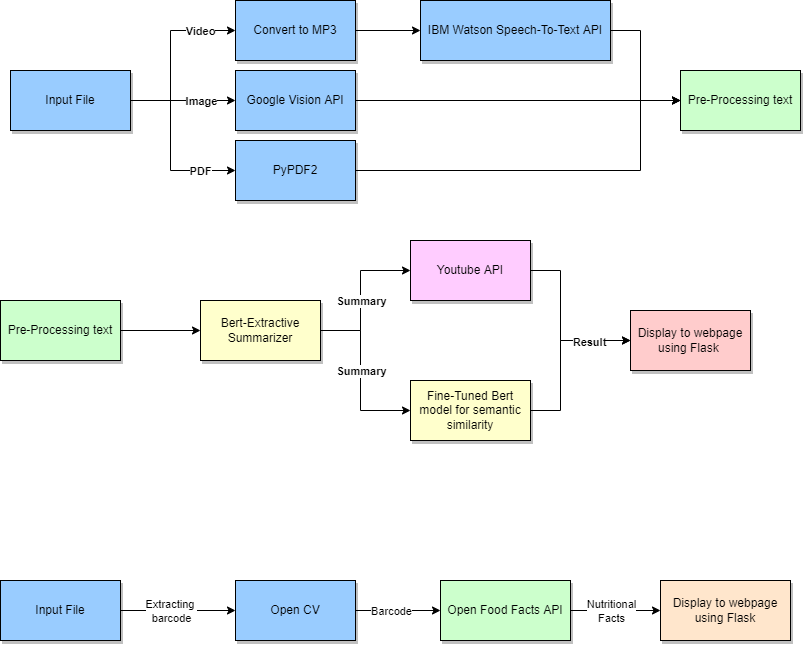

The diagram above was exported from draw.io. Its source (the exported page's mxGraphModel, read from the mxfile embedded in the PNG):
<mxGraphModel dx="1574" dy="766" grid="1" gridSize="10" guides="1" tooltips="1" connect="1" arrows="1" fold="1" page="1" pageScale="1" pageWidth="850" pageHeight="1100" math="0" shadow="0">
  <root>
    <mxCell id="0" />
    <mxCell id="1" parent="0" />
    <mxCell id="e30vLvhT1QttE0is4ILQ-9" style="edgeStyle=orthogonalEdgeStyle;rounded=0;orthogonalLoop=1;jettySize=auto;html=1;exitX=1;exitY=0.5;exitDx=0;exitDy=0;entryX=0;entryY=0.5;entryDx=0;entryDy=0;" edge="1" parent="1" source="e30vLvhT1QttE0is4ILQ-1" target="e30vLvhT1QttE0is4ILQ-8">
      <mxGeometry relative="1" as="geometry" />
    </mxCell>
    <mxCell id="e30vLvhT1QttE0is4ILQ-33" value="&lt;b&gt;Image&lt;/b&gt;" style="edgeLabel;html=1;align=center;verticalAlign=middle;resizable=0;points=[];" vertex="1" connectable="0" parent="e30vLvhT1QttE0is4ILQ-9">
      <mxGeometry x="0.3959" y="1" relative="1" as="geometry">
        <mxPoint x="-3" y="1" as="offset" />
      </mxGeometry>
    </mxCell>
    <mxCell id="e30vLvhT1QttE0is4ILQ-10" style="edgeStyle=orthogonalEdgeStyle;rounded=0;orthogonalLoop=1;jettySize=auto;html=1;exitX=1;exitY=0.5;exitDx=0;exitDy=0;entryX=0;entryY=0.5;entryDx=0;entryDy=0;shadow=0;" edge="1" parent="1" source="e30vLvhT1QttE0is4ILQ-1" target="e30vLvhT1QttE0is4ILQ-6">
      <mxGeometry relative="1" as="geometry">
        <Array as="points">
          <mxPoint x="190" y="120" />
          <mxPoint x="190" y="50" />
        </Array>
      </mxGeometry>
    </mxCell>
    <mxCell id="e30vLvhT1QttE0is4ILQ-12" value="&lt;b&gt;Video&lt;/b&gt;" style="edgeLabel;html=1;align=center;verticalAlign=middle;resizable=0;points=[];" vertex="1" connectable="0" parent="e30vLvhT1QttE0is4ILQ-10">
      <mxGeometry x="0.3785" y="1" relative="1" as="geometry">
        <mxPoint x="19" y="1" as="offset" />
      </mxGeometry>
    </mxCell>
    <mxCell id="e30vLvhT1QttE0is4ILQ-11" style="edgeStyle=orthogonalEdgeStyle;rounded=0;orthogonalLoop=1;jettySize=auto;html=1;exitX=1;exitY=0.5;exitDx=0;exitDy=0;entryX=0;entryY=0.5;entryDx=0;entryDy=0;" edge="1" parent="1" source="e30vLvhT1QttE0is4ILQ-1" target="e30vLvhT1QttE0is4ILQ-7">
      <mxGeometry relative="1" as="geometry">
        <Array as="points">
          <mxPoint x="190" y="120" />
          <mxPoint x="190" y="190" />
        </Array>
      </mxGeometry>
    </mxCell>
    <mxCell id="e30vLvhT1QttE0is4ILQ-34" value="&lt;b&gt;PDF&lt;/b&gt;" style="edgeLabel;html=1;align=center;verticalAlign=middle;resizable=0;points=[];" vertex="1" connectable="0" parent="e30vLvhT1QttE0is4ILQ-11">
      <mxGeometry x="0.6211" y="1" relative="1" as="geometry">
        <mxPoint x="-2" y="1" as="offset" />
      </mxGeometry>
    </mxCell>
    <mxCell id="e30vLvhT1QttE0is4ILQ-1" value="Input File" style="rounded=0;whiteSpace=wrap;html=1;fillColor=#99CCFF;shadow=1;" vertex="1" parent="1">
      <mxGeometry x="30" y="90" width="120" height="60" as="geometry" />
    </mxCell>
    <mxCell id="e30vLvhT1QttE0is4ILQ-15" style="edgeStyle=orthogonalEdgeStyle;rounded=0;orthogonalLoop=1;jettySize=auto;html=1;exitX=1;exitY=0.5;exitDx=0;exitDy=0;entryX=0;entryY=0.5;entryDx=0;entryDy=0;" edge="1" parent="1" source="e30vLvhT1QttE0is4ILQ-6" target="e30vLvhT1QttE0is4ILQ-14">
      <mxGeometry relative="1" as="geometry" />
    </mxCell>
    <mxCell id="e30vLvhT1QttE0is4ILQ-6" value="Convert to MP3" style="rounded=0;whiteSpace=wrap;html=1;fillColor=#99CCFF;shadow=1;" vertex="1" parent="1">
      <mxGeometry x="255" y="20" width="120" height="60" as="geometry" />
    </mxCell>
    <mxCell id="e30vLvhT1QttE0is4ILQ-42" style="edgeStyle=orthogonalEdgeStyle;rounded=0;orthogonalLoop=1;jettySize=auto;html=1;exitX=1;exitY=0.5;exitDx=0;exitDy=0;shadow=0;entryX=0;entryY=0.5;entryDx=0;entryDy=0;" edge="1" parent="1" source="e30vLvhT1QttE0is4ILQ-7" target="e30vLvhT1QttE0is4ILQ-17">
      <mxGeometry relative="1" as="geometry">
        <mxPoint x="600" y="160" as="targetPoint" />
        <Array as="points">
          <mxPoint x="660" y="190" />
          <mxPoint x="660" y="120" />
        </Array>
      </mxGeometry>
    </mxCell>
    <mxCell id="e30vLvhT1QttE0is4ILQ-7" value="PyPDF2" style="rounded=0;whiteSpace=wrap;html=1;fillColor=#99CCFF;shadow=1;" vertex="1" parent="1">
      <mxGeometry x="255" y="160" width="120" height="60" as="geometry" />
    </mxCell>
    <mxCell id="e30vLvhT1QttE0is4ILQ-41" style="edgeStyle=orthogonalEdgeStyle;rounded=0;orthogonalLoop=1;jettySize=auto;html=1;exitX=1;exitY=0.5;exitDx=0;exitDy=0;entryX=0;entryY=0.5;entryDx=0;entryDy=0;shadow=0;" edge="1" parent="1" source="e30vLvhT1QttE0is4ILQ-8" target="e30vLvhT1QttE0is4ILQ-17">
      <mxGeometry relative="1" as="geometry" />
    </mxCell>
    <mxCell id="e30vLvhT1QttE0is4ILQ-8" value="Google Vision API" style="rounded=0;whiteSpace=wrap;html=1;fillColor=#99CCFF;shadow=1;" vertex="1" parent="1">
      <mxGeometry x="255" y="90" width="120" height="60" as="geometry" />
    </mxCell>
    <mxCell id="e30vLvhT1QttE0is4ILQ-40" style="edgeStyle=orthogonalEdgeStyle;rounded=0;orthogonalLoop=1;jettySize=auto;html=1;exitX=1;exitY=0.5;exitDx=0;exitDy=0;entryX=0;entryY=0.5;entryDx=0;entryDy=0;shadow=0;" edge="1" parent="1" source="e30vLvhT1QttE0is4ILQ-14" target="e30vLvhT1QttE0is4ILQ-17">
      <mxGeometry relative="1" as="geometry">
        <Array as="points">
          <mxPoint x="660" y="50" />
          <mxPoint x="660" y="120" />
        </Array>
      </mxGeometry>
    </mxCell>
    <mxCell id="e30vLvhT1QttE0is4ILQ-14" value="IBM Watson Speech-To-Text API" style="rounded=0;whiteSpace=wrap;html=1;fillColor=#99CCFF;shadow=1;" vertex="1" parent="1">
      <mxGeometry x="440" y="20" width="190" height="60" as="geometry" />
    </mxCell>
    <mxCell id="e30vLvhT1QttE0is4ILQ-17" value="Pre-Processing text" style="rounded=0;whiteSpace=wrap;html=1;fillColor=#CCFFCC;shadow=1;" vertex="1" parent="1">
      <mxGeometry x="700" y="90" width="120" height="60" as="geometry" />
    </mxCell>
    <mxCell id="e30vLvhT1QttE0is4ILQ-27" style="edgeStyle=orthogonalEdgeStyle;rounded=0;orthogonalLoop=1;jettySize=auto;html=1;exitX=1;exitY=0.5;exitDx=0;exitDy=0;entryX=0;entryY=0.5;entryDx=0;entryDy=0;" edge="1" parent="1" source="e30vLvhT1QttE0is4ILQ-21" target="e30vLvhT1QttE0is4ILQ-23">
      <mxGeometry relative="1" as="geometry">
        <Array as="points">
          <mxPoint x="380" y="350" />
          <mxPoint x="380" y="430" />
        </Array>
      </mxGeometry>
    </mxCell>
    <mxCell id="e30vLvhT1QttE0is4ILQ-37" value="&lt;b&gt;Summary&lt;/b&gt;" style="edgeLabel;html=1;align=center;verticalAlign=middle;resizable=0;points=[];" vertex="1" connectable="0" parent="e30vLvhT1QttE0is4ILQ-27">
      <mxGeometry x="-0.3159" y="-1" relative="1" as="geometry">
        <mxPoint x="1" y="22" as="offset" />
      </mxGeometry>
    </mxCell>
    <mxCell id="e30vLvhT1QttE0is4ILQ-44" style="edgeStyle=orthogonalEdgeStyle;rounded=0;orthogonalLoop=1;jettySize=auto;html=1;exitX=1;exitY=0.5;exitDx=0;exitDy=0;entryX=0;entryY=0.5;entryDx=0;entryDy=0;shadow=0;" edge="1" parent="1" source="e30vLvhT1QttE0is4ILQ-21" target="e30vLvhT1QttE0is4ILQ-29">
      <mxGeometry relative="1" as="geometry">
        <Array as="points">
          <mxPoint x="380" y="350" />
          <mxPoint x="380" y="290" />
        </Array>
      </mxGeometry>
    </mxCell>
    <mxCell id="e30vLvhT1QttE0is4ILQ-45" value="&lt;b&gt;Summary&lt;/b&gt;" style="edgeLabel;html=1;align=center;verticalAlign=middle;resizable=0;points=[];" vertex="1" connectable="0" parent="e30vLvhT1QttE0is4ILQ-44">
      <mxGeometry x="0.3018" y="-2" relative="1" as="geometry">
        <mxPoint x="-2" y="28" as="offset" />
      </mxGeometry>
    </mxCell>
    <mxCell id="e30vLvhT1QttE0is4ILQ-21" value="Bert-Extractive Summarizer" style="rounded=0;whiteSpace=wrap;html=1;fillColor=#FFFFCC;shadow=1;" vertex="1" parent="1">
      <mxGeometry x="220" y="320" width="120" height="60" as="geometry" />
    </mxCell>
    <mxCell id="e30vLvhT1QttE0is4ILQ-49" style="edgeStyle=orthogonalEdgeStyle;rounded=0;orthogonalLoop=1;jettySize=auto;html=1;exitX=1;exitY=0.5;exitDx=0;exitDy=0;shadow=0;entryX=0;entryY=0.5;entryDx=0;entryDy=0;" edge="1" parent="1" source="e30vLvhT1QttE0is4ILQ-23" target="e30vLvhT1QttE0is4ILQ-25">
      <mxGeometry relative="1" as="geometry">
        <mxPoint x="580" y="380" as="targetPoint" />
        <Array as="points">
          <mxPoint x="580" y="430" />
          <mxPoint x="580" y="360" />
        </Array>
      </mxGeometry>
    </mxCell>
    <mxCell id="e30vLvhT1QttE0is4ILQ-23" value="Fine-Tuned Bert model for semantic similarity" style="rounded=0;whiteSpace=wrap;html=1;fillColor=#FFFFCC;shadow=1;" vertex="1" parent="1">
      <mxGeometry x="430" y="400" width="120" height="60" as="geometry" />
    </mxCell>
    <mxCell id="e30vLvhT1QttE0is4ILQ-25" value="Display to webpage using Flask&amp;nbsp;" style="rounded=0;whiteSpace=wrap;html=1;fillColor=#FFCCCC;shadow=1;" vertex="1" parent="1">
      <mxGeometry x="650" y="330" width="120" height="60" as="geometry" />
    </mxCell>
    <mxCell id="e30vLvhT1QttE0is4ILQ-48" style="edgeStyle=orthogonalEdgeStyle;rounded=0;orthogonalLoop=1;jettySize=auto;html=1;exitX=1;exitY=0.5;exitDx=0;exitDy=0;entryX=0;entryY=0.5;entryDx=0;entryDy=0;shadow=0;" edge="1" parent="1" source="e30vLvhT1QttE0is4ILQ-29" target="e30vLvhT1QttE0is4ILQ-25">
      <mxGeometry relative="1" as="geometry">
        <Array as="points">
          <mxPoint x="580" y="290" />
          <mxPoint x="580" y="360" />
        </Array>
      </mxGeometry>
    </mxCell>
    <mxCell id="e30vLvhT1QttE0is4ILQ-50" value="&lt;b&gt;Result&lt;/b&gt;" style="edgeLabel;html=1;align=center;verticalAlign=middle;resizable=0;points=[];" vertex="1" connectable="0" parent="e30vLvhT1QttE0is4ILQ-48">
      <mxGeometry x="0.5161" y="-1" relative="1" as="geometry">
        <mxPoint as="offset" />
      </mxGeometry>
    </mxCell>
    <mxCell id="e30vLvhT1QttE0is4ILQ-29" value="Youtube API" style="rounded=0;whiteSpace=wrap;html=1;fillColor=#FFCCFF;shadow=1;" vertex="1" parent="1">
      <mxGeometry x="430" y="260" width="120" height="60" as="geometry" />
    </mxCell>
    <mxCell id="e30vLvhT1QttE0is4ILQ-47" style="edgeStyle=orthogonalEdgeStyle;rounded=0;orthogonalLoop=1;jettySize=auto;html=1;exitX=1;exitY=0.5;exitDx=0;exitDy=0;shadow=0;" edge="1" parent="1" source="e30vLvhT1QttE0is4ILQ-46" target="e30vLvhT1QttE0is4ILQ-21">
      <mxGeometry relative="1" as="geometry" />
    </mxCell>
    <mxCell id="e30vLvhT1QttE0is4ILQ-46" value="Pre-Processing text" style="rounded=0;whiteSpace=wrap;html=1;fillColor=#CCFFCC;shadow=1;" vertex="1" parent="1">
      <mxGeometry x="20" y="320" width="120" height="60" as="geometry" />
    </mxCell>
    <mxCell id="e30vLvhT1QttE0is4ILQ-57" value="" style="edgeStyle=orthogonalEdgeStyle;rounded=0;orthogonalLoop=1;jettySize=auto;html=1;shadow=0;" edge="1" parent="1" source="e30vLvhT1QttE0is4ILQ-51" target="e30vLvhT1QttE0is4ILQ-56">
      <mxGeometry relative="1" as="geometry" />
    </mxCell>
    <mxCell id="e30vLvhT1QttE0is4ILQ-61" value="Extracting &lt;br&gt;barcode" style="edgeLabel;html=1;align=center;verticalAlign=middle;resizable=0;points=[];" vertex="1" connectable="0" parent="e30vLvhT1QttE0is4ILQ-57">
      <mxGeometry x="-0.2406" relative="1" as="geometry">
        <mxPoint x="7" as="offset" />
      </mxGeometry>
    </mxCell>
    <mxCell id="e30vLvhT1QttE0is4ILQ-51" value="Input File" style="rounded=0;whiteSpace=wrap;html=1;fillColor=#99CCFF;shadow=1;" vertex="1" parent="1">
      <mxGeometry x="20" y="600" width="120" height="60" as="geometry" />
    </mxCell>
    <mxCell id="e30vLvhT1QttE0is4ILQ-55" value="" style="edgeStyle=orthogonalEdgeStyle;rounded=0;orthogonalLoop=1;jettySize=auto;html=1;shadow=0;" edge="1" parent="1" source="e30vLvhT1QttE0is4ILQ-52" target="e30vLvhT1QttE0is4ILQ-54">
      <mxGeometry relative="1" as="geometry" />
    </mxCell>
    <mxCell id="e30vLvhT1QttE0is4ILQ-64" value="Nutritional&lt;br&gt;Facts" style="edgeLabel;html=1;align=center;verticalAlign=middle;resizable=0;points=[];" vertex="1" connectable="0" parent="e30vLvhT1QttE0is4ILQ-55">
      <mxGeometry x="-0.2519" y="-2" relative="1" as="geometry">
        <mxPoint x="7" y="-2" as="offset" />
      </mxGeometry>
    </mxCell>
    <mxCell id="e30vLvhT1QttE0is4ILQ-52" value="Open Food Facts API" style="rounded=0;whiteSpace=wrap;html=1;fillColor=#CCFFCC;shadow=1;" vertex="1" parent="1">
      <mxGeometry x="460" y="600" width="130" height="60" as="geometry" />
    </mxCell>
    <mxCell id="e30vLvhT1QttE0is4ILQ-54" value="Display to webpage using Flask" style="rounded=0;whiteSpace=wrap;html=1;fillColor=#FFE6CC;shadow=1;" vertex="1" parent="1">
      <mxGeometry x="680" y="600" width="130" height="60" as="geometry" />
    </mxCell>
    <mxCell id="e30vLvhT1QttE0is4ILQ-62" style="edgeStyle=orthogonalEdgeStyle;rounded=0;orthogonalLoop=1;jettySize=auto;html=1;entryX=0;entryY=0.5;entryDx=0;entryDy=0;shadow=0;" edge="1" parent="1" source="e30vLvhT1QttE0is4ILQ-56" target="e30vLvhT1QttE0is4ILQ-52">
      <mxGeometry relative="1" as="geometry" />
    </mxCell>
    <mxCell id="e30vLvhT1QttE0is4ILQ-63" value="Barcode" style="edgeLabel;html=1;align=center;verticalAlign=middle;resizable=0;points=[];" vertex="1" connectable="0" parent="e30vLvhT1QttE0is4ILQ-62">
      <mxGeometry x="-0.2863" y="3" relative="1" as="geometry">
        <mxPoint x="5" y="3" as="offset" />
      </mxGeometry>
    </mxCell>
    <mxCell id="e30vLvhT1QttE0is4ILQ-56" value="Open CV" style="rounded=0;whiteSpace=wrap;html=1;fillColor=#99CCFF;shadow=1;" vertex="1" parent="1">
      <mxGeometry x="255" y="600" width="120" height="60" as="geometry" />
    </mxCell>
  </root>
</mxGraphModel>